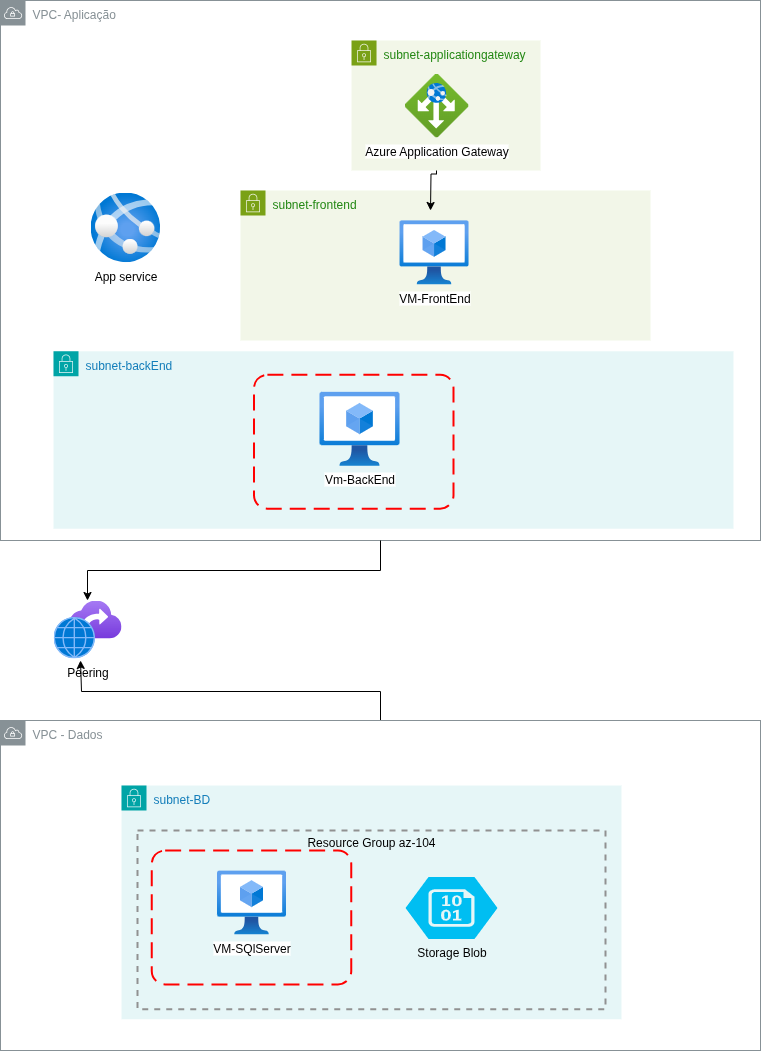

The diagram above was exported from draw.io. Its source (the exported page's mxGraphModel, read from the mxfile embedded in the PNG):
<mxGraphModel dx="1699" dy="432" grid="1" gridSize="10" guides="1" tooltips="1" connect="1" arrows="1" fold="1" page="1" pageScale="1" pageWidth="827" pageHeight="1169" math="0" shadow="0">
  <root>
    <mxCell id="0" />
    <mxCell id="1" parent="0" />
    <mxCell id="Q-9vKPRMBmB7Q18X-mBh-55" value="Resource Group az-104" style="fontStyle=0;verticalAlign=top;align=center;spacingTop=-2;fillColor=none;rounded=0;whiteSpace=wrap;html=1;strokeColor=#919191;strokeWidth=2;dashed=1;container=0;collapsible=0;expand=0;recursiveResize=0;" parent="1" vertex="1">
      <mxGeometry x="-780" y="80" width="720" height="510" as="geometry" />
    </mxCell>
    <mxCell id="Q-9vKPRMBmB7Q18X-mBh-29" value="" style="rounded=1;arcSize=10;dashed=1;fillColor=none;gradientColor=none;dashPattern=8 3 1 3;strokeWidth=2;container=0;" parent="1" vertex="1">
      <mxGeometry x="-407" y="434.3176470588236" width="310" height="138.56470588235294" as="geometry" />
    </mxCell>
    <mxCell id="Q-9vKPRMBmB7Q18X-mBh-64" value="" style="rounded=1;arcSize=10;dashed=1;strokeColor=#ff0000;fillColor=none;gradientColor=none;dashPattern=8 4;strokeWidth=2;" parent="1" vertex="1">
      <mxGeometry x="-347" y="440" width="190" height="114.26" as="geometry" />
    </mxCell>
    <mxCell id="ySNh8WWYs_jNd2_G1qns-4" value="VPC- Aplicação&lt;div&gt;&lt;br&gt;&lt;div&gt;&lt;br&gt;&lt;div&gt;&lt;br&gt;&lt;/div&gt;&lt;/div&gt;&lt;/div&gt;" style="sketch=0;outlineConnect=0;gradientColor=none;html=1;whiteSpace=wrap;fontSize=12;fontStyle=0;shape=mxgraph.aws4.group;grIcon=mxgraph.aws4.group_vpc;strokeColor=#879196;fillColor=default;verticalAlign=top;align=left;spacingLeft=30;fontColor=#879196;dashed=0;container=0;" parent="1" vertex="1">
      <mxGeometry x="-800" y="60" width="760" height="540" as="geometry" />
    </mxCell>
    <mxCell id="Q-9vKPRMBmB7Q18X-mBh-63" value="&#10;" style="rounded=1;arcSize=10;dashed=1;strokeColor=#ff0000;fillColor=none;gradientColor=none;dashPattern=8 4;strokeWidth=2;" parent="1" vertex="1">
      <mxGeometry x="-454.75" y="252.01" width="199.5" height="119.5" as="geometry" />
    </mxCell>
    <mxCell id="Q-9vKPRMBmB7Q18X-mBh-52" style="edgeStyle=orthogonalEdgeStyle;rounded=0;orthogonalLoop=1;jettySize=auto;html=1;" parent="1" source="ySNh8WWYs_jNd2_G1qns-4" target="Q-9vKPRMBmB7Q18X-mBh-51" edge="1">
      <mxGeometry relative="1" as="geometry" />
    </mxCell>
    <mxCell id="Q-9vKPRMBmB7Q18X-mBh-51" value="Peering" style="image;aspect=fixed;html=1;points=[];align=center;fontSize=12;image=img/lib/azure2/other/Peerings.svg;" parent="1" vertex="1">
      <mxGeometry x="-747" y="660" width="68" height="57.92" as="geometry" />
    </mxCell>
    <mxCell id="Q-9vKPRMBmB7Q18X-mBh-33" value="subnet-frontend" style="points=[[0,0],[0.25,0],[0.5,0],[0.75,0],[1,0],[1,0.25],[1,0.5],[1,0.75],[1,1],[0.75,1],[0.5,1],[0.25,1],[0,1],[0,0.75],[0,0.5],[0,0.25]];outlineConnect=0;gradientColor=none;html=1;whiteSpace=wrap;fontSize=12;fontStyle=0;container=0;pointerEvents=0;collapsible=0;recursiveResize=0;shape=mxgraph.aws4.group;grIcon=mxgraph.aws4.group_security_group;grStroke=0;strokeColor=#7AA116;fillColor=#F2F6E8;verticalAlign=top;align=left;spacingLeft=30;fontColor=#248814;dashed=0;" parent="1" vertex="1">
      <mxGeometry x="-560" y="250" width="410" height="150" as="geometry" />
    </mxCell>
    <mxCell id="Q-9vKPRMBmB7Q18X-mBh-41" style="edgeStyle=orthogonalEdgeStyle;rounded=0;orthogonalLoop=1;jettySize=auto;html=1;" parent="1" source="Q-9vKPRMBmB7Q18X-mBh-40" edge="1">
      <mxGeometry relative="1" as="geometry">
        <mxPoint x="-370" y="270" as="targetPoint" />
      </mxGeometry>
    </mxCell>
    <mxCell id="ySNh8WWYs_jNd2_G1qns-11" value="subnet-backEnd&lt;div&gt;&lt;br&gt;&lt;/div&gt;" style="points=[[0,0],[0.25,0],[0.5,0],[0.75,0],[1,0],[1,0.25],[1,0.5],[1,0.75],[1,1],[0.75,1],[0.5,1],[0.25,1],[0,1],[0,0.75],[0,0.5],[0,0.25]];outlineConnect=0;gradientColor=none;html=1;whiteSpace=wrap;fontSize=12;fontStyle=0;container=0;pointerEvents=0;collapsible=0;recursiveResize=0;shape=mxgraph.aws4.group;grIcon=mxgraph.aws4.group_security_group;grStroke=0;strokeColor=#00A4A6;fillColor=#E6F6F7;verticalAlign=top;align=left;spacingLeft=30;fontColor=#147EBA;dashed=0;" parent="1" vertex="1">
      <mxGeometry x="-747" y="410.78823529411767" width="680" height="177.44705882352943" as="geometry" />
    </mxCell>
    <mxCell id="ySNh8WWYs_jNd2_G1qns-16" value="Vm-BackEnd" style="image;aspect=fixed;html=1;points=[];align=center;fontSize=12;image=img/lib/azure2/compute/Virtual_Machines_Classic.svg;container=0;" parent="1" vertex="1">
      <mxGeometry x="-481.02666666666664" y="451.1884146299525" width="80.0583864118896" height="74.25705406320196" as="geometry" />
    </mxCell>
    <mxCell id="Q-9vKPRMBmB7Q18X-mBh-22" value="App service" style="image;aspect=fixed;html=1;points=[];align=center;fontSize=12;image=img/lib/azure2/app_services/App_Services.svg;container=0;" parent="1" vertex="1">
      <mxGeometry x="-710.0033333333333" y="252.00849213459972" width="69.61598818425183" height="69.61598818425183" as="geometry" />
    </mxCell>
    <mxCell id="Q-9vKPRMBmB7Q18X-mBh-53" style="edgeStyle=orthogonalEdgeStyle;rounded=0;orthogonalLoop=1;jettySize=auto;html=1;" parent="1" source="ySNh8WWYs_jNd2_G1qns-2" edge="1">
      <mxGeometry relative="1" as="geometry">
        <mxPoint x="-720" y="720" as="targetPoint" />
        <Array as="points">
          <mxPoint x="-420" y="751" />
          <mxPoint x="-719" y="751" />
        </Array>
      </mxGeometry>
    </mxCell>
    <mxCell id="ySNh8WWYs_jNd2_G1qns-2" value="VPC - Dados&lt;div&gt;&lt;br&gt;&lt;/div&gt;" style="sketch=0;outlineConnect=0;gradientColor=none;html=1;whiteSpace=wrap;fontSize=12;fontStyle=0;shape=mxgraph.aws4.group;grIcon=mxgraph.aws4.group_vpc;strokeColor=#879196;fillColor=none;verticalAlign=top;align=left;spacingLeft=30;fontColor=#879196;dashed=0;" parent="1" vertex="1">
      <mxGeometry x="-800" y="780" width="760" height="330" as="geometry" />
    </mxCell>
    <mxCell id="Q-9vKPRMBmB7Q18X-mBh-5" value="subnet-BD" style="points=[[0,0],[0.25,0],[0.5,0],[0.75,0],[1,0],[1,0.25],[1,0.5],[1,0.75],[1,1],[0.75,1],[0.5,1],[0.25,1],[0,1],[0,0.75],[0,0.5],[0,0.25]];outlineConnect=0;gradientColor=none;html=1;whiteSpace=wrap;fontSize=12;fontStyle=0;container=0;pointerEvents=0;collapsible=0;recursiveResize=0;shape=mxgraph.aws4.group;grIcon=mxgraph.aws4.group_security_group;grStroke=0;strokeColor=#00A4A6;fillColor=#E6F6F7;verticalAlign=top;align=left;spacingLeft=30;fontColor=#147EBA;dashed=0;" parent="1" vertex="1">
      <mxGeometry x="-679" y="845" width="500" height="233.75" as="geometry" />
    </mxCell>
    <mxCell id="Q-9vKPRMBmB7Q18X-mBh-21" value="Resource Group az-104&lt;div&gt;&lt;br&gt;&lt;/div&gt;" style="fontStyle=0;verticalAlign=top;align=center;spacingTop=-2;fillColor=none;rounded=0;whiteSpace=wrap;html=1;strokeColor=#919191;strokeWidth=2;dashed=1;container=1;collapsible=0;expand=0;recursiveResize=0;" parent="1" vertex="1">
      <mxGeometry x="-663" y="890" width="468" height="178.75" as="geometry" />
    </mxCell>
    <mxCell id="Q-9vKPRMBmB7Q18X-mBh-65" value="" style="rounded=1;arcSize=10;dashed=1;strokeColor=#ff0000;fillColor=none;gradientColor=none;dashPattern=8 4;strokeWidth=2;" parent="Q-9vKPRMBmB7Q18X-mBh-21" vertex="1">
      <mxGeometry x="14.25" y="20" width="199.5" height="133.88" as="geometry" />
    </mxCell>
    <mxCell id="Q-9vKPRMBmB7Q18X-mBh-15" value="Storage Blob&lt;div&gt;&lt;br&gt;&lt;/div&gt;" style="verticalLabelPosition=bottom;html=1;verticalAlign=top;align=center;strokeColor=none;fillColor=#00BEF2;shape=mxgraph.azure.storage_blob;" parent="Q-9vKPRMBmB7Q18X-mBh-21" vertex="1">
      <mxGeometry x="268" y="46.56" width="92" height="61.88" as="geometry" />
    </mxCell>
    <mxCell id="Q-9vKPRMBmB7Q18X-mBh-70" value="VM-SQlServer" style="image;aspect=fixed;html=1;points=[];align=center;fontSize=12;image=img/lib/azure2/compute/Virtual_Machines_Classic.svg;" parent="Q-9vKPRMBmB7Q18X-mBh-21" vertex="1">
      <mxGeometry x="79.5" y="40" width="69" height="64" as="geometry" />
    </mxCell>
    <mxCell id="Q-9vKPRMBmB7Q18X-mBh-71" value="VM-FrontEnd" style="image;aspect=fixed;html=1;points=[];align=center;fontSize=12;image=img/lib/azure2/compute/Virtual_Machines_Classic.svg;" parent="1" vertex="1">
      <mxGeometry x="-400.97" y="279.76" width="69" height="64" as="geometry" />
    </mxCell>
    <mxCell id="Q-9vKPRMBmB7Q18X-mBh-72" value="" style="rounded=1;arcSize=10;dashed=1;strokeColor=#ff0000;fillColor=none;gradientColor=none;dashPattern=8 4;strokeWidth=2;" parent="1" vertex="1">
      <mxGeometry x="-546.5" y="434.32" width="199.5" height="133.88" as="geometry" />
    </mxCell>
    <mxCell id="Q-9vKPRMBmB7Q18X-mBh-73" value="subnet-applicationgateway" style="points=[[0,0],[0.25,0],[0.5,0],[0.75,0],[1,0],[1,0.25],[1,0.5],[1,0.75],[1,1],[0.75,1],[0.5,1],[0.25,1],[0,1],[0,0.75],[0,0.5],[0,0.25]];outlineConnect=0;gradientColor=none;html=1;whiteSpace=wrap;fontSize=12;fontStyle=0;container=1;pointerEvents=0;collapsible=0;recursiveResize=0;shape=mxgraph.aws4.group;grIcon=mxgraph.aws4.group_security_group;grStroke=0;strokeColor=#7AA116;fillColor=#F2F6E8;verticalAlign=top;align=left;spacingLeft=30;fontColor=#248814;dashed=0;" parent="1" vertex="1">
      <mxGeometry x="-448.97" y="100" width="188.97" height="130" as="geometry" />
    </mxCell>
    <mxCell id="Q-9vKPRMBmB7Q18X-mBh-40" value="Azure Application Gateway" style="image;aspect=fixed;html=1;points=[];align=center;fontSize=12;image=img/lib/azure2/networking/Application_Gateways.svg;" parent="1" vertex="1">
      <mxGeometry x="-395.97" y="133" width="64" height="64" as="geometry" />
    </mxCell>
  </root>
</mxGraphModel>